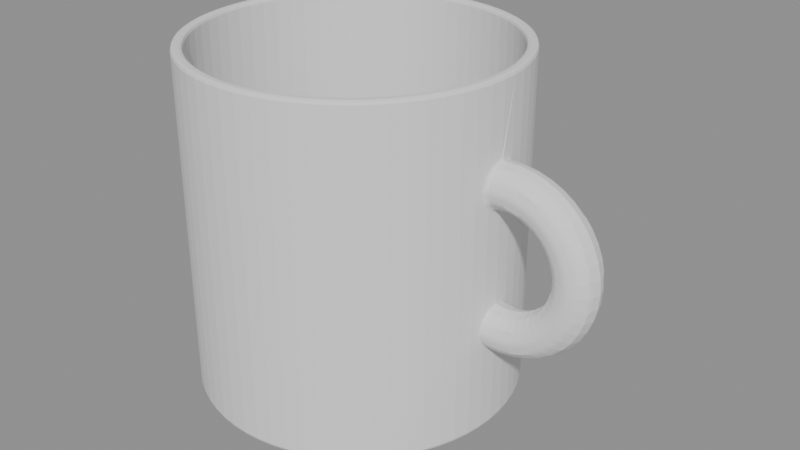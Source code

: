# Source: model.blend  (saved by Blender 4.2.68; exported with 4.5.12 LTS)
import bpy
from mathutils import Matrix  # noqa: F401  (used for matrix-valued properties, if any)

bpy.ops.wm.read_factory_settings(use_empty=True)
scene = bpy.context.scene
scene.name = 'Scene'

# ---- meshes
me_cuerpo = bpy.data.meshes.new('cuerpo')
me_cuerpo.from_pydata([(0.0, 0.0, 0.0), (45.0, 0.0, 0.0), (45.0, 0.0, 95.0), (42.0, 0.0, 95.0), (42.0, 0.0, 4.0), (0.0, 0.0, 4.0), (44.78, 4.411, 0.0), (44.78, 4.411, 95.0), (41.8, 4.117, 95.0), (41.8, 4.117, 4.0), (46.88, 0.0, 35.52), (46.82, 3.0, 34.72), (44.14, 8.779, 0.0), (44.14, 8.779, 95.0), (46.64, 5.196, 32.53), (41.19, 8.194, 95.0), (46.39, 6.0, 29.54), (46.15, 5.196, 26.55), (41.19, 8.194, 4.0), (45.97, 3.0, 24.36), (45.91, 7.348e-16, 23.56), (45.97, -3.0, 24.36), (43.06, 13.06, 0.0), (46.15, -5.196, 26.55), (43.06, 13.06, 95.0), (46.39, -6.0, 29.54), (40.19, 12.19, 95.0), (40.19, 12.19, 4.0), (46.64, -5.196, 32.53), (46.82, -3.0, 34.72), (48.91, 0.0, 35.51), (48.96, 3.0, 34.71), (41.57, 17.22, 0.0), (49.12, 5.196, 32.52), (41.57, 17.22, 95.0), (49.32, 6.0, 29.53), (38.8, 16.07, 95.0), (49.53, 5.196, 26.53), (38.8, 16.07, 4.0), (49.68, 3.0, 24.34), (49.74, 7.348e-16, 23.54), (49.68, -3.0, 24.34), (39.69, 21.21, 0.0), (39.69, 21.21, 95.0), (49.53, -5.196, 26.53), (37.04, 19.8, 95.0), (49.32, -6.0, 29.53), (37.04, 19.8, 4.0), (49.12, -5.196, 32.52), (48.96, -3.0, 34.71), (50.92, 0.0, 35.8), (51.09, 3.0, 35.02), (37.42, 25.0, 0.0), (51.57, 5.196, 32.87), (37.42, 25.0, 95.0), (52.22, 6.0, 29.95), (34.92, 23.33, 95.0), (34.92, 23.33, 4.0), (52.87, 5.196, 27.02), (53.35, 3.0, 24.87), (53.53, 7.348e-16, 24.09), (53.35, -3.0, 24.87), (34.79, 28.55, 0.0), (52.87, -5.196, 27.02), (34.79, 28.55, 95.0), (32.47, 26.64, 95.0), (52.22, -6.0, 29.95), (32.47, 26.64, 4.0), (51.57, -5.196, 32.87), (51.09, -3.0, 35.02), (52.86, 0.0, 36.39), (31.82, 31.82, 0.0), (53.15, 3.0, 35.64), (31.82, 31.82, 95.0), (53.94, 5.196, 33.59), (55.02, 6.0, 30.79), (29.7, 29.7, 95.0), (56.11, 5.196, 28.0), (29.7, 29.7, 4.0), (56.9, 3.0, 25.95), (57.19, 7.348e-16, 25.2), (28.55, 34.79, 0.0), (56.9, -3.0, 25.95), (28.55, 34.79, 95.0), (56.11, -5.196, 28.0), (26.64, 32.47, 95.0), (55.02, -6.0, 30.79), (53.94, -5.196, 33.59), (26.64, 32.47, 4.0), (53.15, -3.0, 35.64), (54.69, 0.0, 37.26), (55.09, 3.0, 36.56), (25.0, 37.42, 0.0), (25.0, 37.42, 95.0), (56.18, 5.196, 34.66), (57.67, 6.0, 32.05), (23.33, 34.92, 95.0), (23.33, 34.92, 4.0), (59.16, 5.196, 29.45), (60.25, 3.0, 27.54), (60.65, 7.348e-16, 26.85), (21.21, 39.69, 0.0), (60.25, -3.0, 27.54), (21.21, 39.69, 95.0), (59.16, -5.196, 29.45), (19.8, 37.04, 95.0), (57.67, -6.0, 32.05), (56.18, -5.196, 34.66), (19.8, 37.04, 4.0), (55.09, -3.0, 36.56), (56.37, 0.0, 38.4), (56.87, 3.0, 37.77), (17.22, 41.57, 0.0), (17.22, 41.57, 95.0), (58.23, 5.196, 36.05), (60.1, 6.0, 33.69), (16.07, 38.8, 95.0), (61.96, 5.196, 31.34), (16.07, 38.8, 4.0), (63.32, 3.0, 29.62), (63.82, 7.348e-16, 28.99), (13.06, 43.06, 0.0), (63.32, -3.0, 29.62), (13.06, 43.06, 95.0), (61.96, -5.196, 31.34), (12.19, 40.19, 95.0), (60.1, -6.0, 33.69), (12.19, 40.19, 4.0), (58.23, -5.196, 36.05), (56.87, -3.0, 37.77), (57.86, 0.0, 39.77), (8.779, 44.14, 0.0), (58.45, 3.0, 39.23), (8.779, 44.14, 95.0), (60.06, 5.196, 37.73), (8.194, 41.19, 95.0), (62.25, 6.0, 35.68), (64.44, 5.196, 33.63), (8.194, 41.19, 4.0), (66.05, 3.0, 32.13), (66.64, 7.348e-16, 31.59), (4.411, 44.78, 0.0), (66.05, -3.0, 32.13), (64.44, -5.196, 33.63), (4.411, 44.78, 95.0), (62.25, -6.0, 35.68), (4.117, 41.8, 95.0), (60.06, -5.196, 37.73), (4.117, 41.8, 4.0), (58.45, -3.0, 39.23), (59.13, 0.0, 41.36), (59.8, 3.0, 40.9), (2.755e-15, 45.0, 0.0), (2.755e-15, 45.0, 95.0), (61.61, 5.196, 39.66), (2.572e-15, 42.0, 95.0), (64.08, 6.0, 37.97), (66.56, 5.196, 36.27), (2.572e-15, 42.0, 4.0), (68.37, 3.0, 35.03), (69.03, 7.348e-16, 34.57), (68.37, -3.0, 35.03), (-4.411, 44.78, 0.0), (-4.411, 44.78, 95.0), (66.56, -5.196, 36.27), (-4.117, 41.8, 95.0), (64.08, -6.0, 37.97), (-4.117, 41.8, 4.0), (61.61, -5.196, 39.66), (59.8, -3.0, 40.9), (60.15, 0.0, 43.11), (60.87, 3.0, 42.76), (-8.779, 44.14, 0.0), (62.85, 5.196, 41.81), (-8.779, 44.14, 95.0), (65.55, 6.0, 40.5), (-8.194, 41.19, 95.0), (-8.194, 41.19, 4.0), (68.25, 5.196, 39.19), (70.23, 3.0, 38.24), (70.95, 7.348e-16, 37.89), (70.23, -3.0, 38.24), (-13.06, 43.06, 0.0), (68.25, -5.196, 39.19), (-13.06, 43.06, 95.0), (65.55, -6.0, 40.5), (-12.19, 40.19, 95.0), (62.85, -5.196, 41.81), (-12.19, 40.19, 4.0), (60.87, -3.0, 42.76), (60.89, 0.0, 45.0), (61.66, 3.0, 44.76), (-17.22, 41.57, 0.0), (63.76, 5.196, 44.11), (-17.22, 41.57, 95.0), (66.63, 6.0, 43.22), (-16.07, 38.8, 95.0), (-16.07, 38.8, 4.0), (69.49, 5.196, 42.34), (71.59, 3.0, 41.69), (72.36, 7.348e-16, 41.45), (-21.21, 39.69, 0.0), (71.59, -3.0, 41.69), (69.49, -5.196, 42.34), (-21.21, 39.69, 95.0), (66.63, -6.0, 43.22), (-19.8, 37.04, 95.0), (-19.8, 37.04, 4.0), (63.76, -5.196, 44.11), (61.66, -3.0, 44.76), (61.35, 0.0, 46.98), (-25.0, 37.42, 0.0), (62.14, 3.0, 46.86), (-25.0, 37.42, 95.0), (64.31, 5.196, 46.53), (67.28, 6.0, 46.08), (-23.33, 34.92, 95.0), (70.25, 5.196, 45.63), (-23.33, 34.92, 4.0), (72.42, 3.0, 45.3), (73.21, 7.348e-16, 45.18), (72.42, -3.0, 45.3), (-28.55, 34.79, 0.0), (70.25, -5.196, 45.63), (-28.55, 34.79, 95.0), (67.28, -6.0, 46.08), (-26.64, 32.47, 95.0), (64.31, -5.196, 46.53), (-26.64, 32.47, 4.0), (62.14, -3.0, 46.86), (61.5, 0.0, 49.0), (62.3, 3.0, 49.0), (-31.82, 31.82, 0.0), (-31.82, 31.82, 95.0), (64.5, 5.196, 49.0), (-29.7, 29.7, 95.0), (67.5, 6.0, 49.0), (70.5, 5.196, 49.0), (-29.7, 29.7, 4.0), (72.7, 3.0, 49.0), (73.5, 7.348e-16, 49.0), (72.7, -3.0, 49.0), (-34.79, 28.55, 0.0), (70.5, -5.196, 49.0), (-34.79, 28.55, 95.0), (67.5, -6.0, 49.0), (-32.47, 26.64, 95.0), (64.5, -5.196, 49.0), (-32.47, 26.64, 4.0), (62.3, -3.0, 49.0), (61.35, 0.0, 51.02), (62.14, 3.0, 51.14), (-37.42, 25.0, 0.0), (64.31, 5.196, 51.47), (-37.42, 25.0, 95.0), (-34.92, 23.33, 95.0), (67.28, 6.0, 51.92), (70.25, 5.196, 52.37), (-34.92, 23.33, 4.0), (72.42, 3.0, 52.7), (73.21, 7.348e-16, 52.82), (-39.69, 21.21, 0.0), (72.42, -3.0, 52.7), (-39.69, 21.21, 95.0), (70.25, -5.196, 52.37), (67.28, -6.0, 51.92), (-37.04, 19.8, 95.0), (-37.04, 19.8, 4.0), (64.31, -5.196, 51.47), (62.14, -3.0, 51.14), (60.89, 0.0, 53.0), (-41.57, 17.22, 0.0), (61.66, 3.0, 53.24), (63.76, 5.196, 53.89), (-41.57, 17.22, 95.0), (66.63, 6.0, 54.78), (-38.8, 16.07, 95.0), (-38.8, 16.07, 4.0), (69.49, 5.196, 55.66), (71.59, 3.0, 56.31), (72.36, 7.348e-16, 56.55), (71.59, -3.0, 56.31), (-43.06, 13.06, 0.0), (69.49, -5.196, 55.66), (-43.06, 13.06, 95.0), (66.63, -6.0, 54.78), (-40.19, 12.19, 95.0), (-40.19, 12.19, 4.0), (63.76, -5.196, 53.89), (61.66, -3.0, 53.24), (60.15, 0.0, 54.89), (60.87, 3.0, 55.24), (-44.14, 8.779, 0.0), (62.85, 5.196, 56.19), (-44.14, 8.779, 95.0), (65.55, 6.0, 57.5), (-41.19, 8.194, 95.0), (68.25, 5.196, 58.81), (-41.19, 8.194, 4.0), (70.23, 3.0, 59.76), (70.95, 7.348e-16, 60.11), (-44.78, 4.411, 0.0), (70.23, -3.0, 59.76), (-44.78, 4.411, 95.0), (68.25, -5.196, 58.81), (65.55, -6.0, 57.5), (-41.8, 4.117, 95.0), (62.85, -5.196, 56.19), (-41.8, 4.117, 4.0), (60.87, -3.0, 55.24), (59.13, 0.0, 56.64), (59.8, 3.0, 57.1), (-45.0, 5.511e-15, 0.0), (61.61, 5.196, 58.34), (-45.0, 5.511e-15, 95.0), (64.08, 6.0, 60.03), (-42.0, 5.144e-15, 95.0), (-42.0, 5.144e-15, 4.0), (66.56, 5.196, 61.73), (68.37, 3.0, 62.97), (69.03, 7.348e-16, 63.43), (-44.78, -4.411, 0.0), (68.37, -3.0, 62.97), (-44.78, -4.411, 95.0), (66.56, -5.196, 61.73), (-41.8, -4.117, 95.0), (64.08, -6.0, 60.03), (-41.8, -4.117, 4.0), (61.61, -5.196, 58.34), (59.8, -3.0, 57.1), (57.86, 0.0, 58.23), (-44.14, -8.779, 0.0), (58.45, 3.0, 58.77), (-44.14, -8.779, 95.0), (60.06, 5.196, 60.27), (-41.19, -8.194, 95.0), (62.25, 6.0, 62.32), (-41.19, -8.194, 4.0), (64.44, 5.196, 64.37), (66.05, 3.0, 65.87), (66.64, 7.348e-16, 66.41), (66.05, -3.0, 65.87), (-43.06, -13.06, 0.0), (-43.06, -13.06, 95.0), (64.44, -5.196, 64.37), (-40.19, -12.19, 95.0), (62.25, -6.0, 62.32), (60.06, -5.196, 60.27), (-40.19, -12.19, 4.0), (58.45, -3.0, 58.77), (56.37, 0.0, 59.6), (56.87, 3.0, 60.23), (-41.57, -17.22, 0.0), (-41.57, -17.22, 95.0), (58.23, 5.196, 61.95), (-38.8, -16.07, 95.0), (60.1, 6.0, 64.31), (-38.8, -16.07, 4.0), (61.96, 5.196, 66.66), (63.32, 3.0, 68.38), (63.82, 7.348e-16, 69.01), (63.32, -3.0, 68.38), (-39.69, -21.21, 0.0), (61.96, -5.196, 66.66), (-39.69, -21.21, 95.0), (60.1, -6.0, 64.31), (-37.04, -19.8, 95.0), (58.23, -5.196, 61.95), (-37.04, -19.8, 4.0), (56.87, -3.0, 60.23), (54.69, 0.0, 60.74), (-37.42, -25.0, 0.0), (55.09, 3.0, 61.44), (56.18, 5.196, 63.34), (-37.42, -25.0, 95.0), (57.67, 6.0, 65.95), (-34.92, -23.33, 95.0), (59.16, 5.196, 68.55), (-34.92, -23.33, 4.0), (60.25, 3.0, 70.46), (60.65, 7.348e-16, 71.15), (60.25, -3.0, 70.46), (-34.79, -28.55, 0.0), (-34.79, -28.55, 95.0), (59.16, -5.196, 68.55), (-32.47, -26.64, 95.0), (57.67, -6.0, 65.95), (-32.47, -26.64, 4.0), (56.18, -5.196, 63.34), (55.09, -3.0, 61.44), (52.86, 0.0, 61.61), (-31.82, -31.82, 0.0), (53.15, 3.0, 62.36), (53.94, 5.196, 64.41), (-31.82, -31.82, 95.0), (-29.7, -29.7, 95.0), (55.02, 6.0, 67.21), (-29.7, -29.7, 4.0), (56.11, 5.196, 70.0), (56.9, 3.0, 72.05), (57.19, 7.348e-16, 72.8), (56.9, -3.0, 72.05), (-28.55, -34.79, 0.0), (56.11, -5.196, 70.0), (-28.55, -34.79, 95.0), (55.02, -6.0, 67.21), (-26.64, -32.47, 95.0), (-26.64, -32.47, 4.0), (53.94, -5.196, 64.41), (53.15, -3.0, 62.36), (50.92, 0.0, 62.2), (51.09, 3.0, 62.98), (-25.0, -37.42, 0.0), (51.57, 5.196, 65.13), (-25.0, -37.42, 95.0), (52.22, 6.0, 68.05), (-23.33, -34.92, 95.0), (52.87, 5.196, 70.98), (-23.33, -34.92, 4.0), (53.35, 3.0, 73.13), (53.53, 7.348e-16, 73.91), (-21.21, -39.69, 0.0), (53.35, -3.0, 73.13), (-21.21, -39.69, 95.0), (52.87, -5.196, 70.98), (52.22, -6.0, 68.05), (-19.8, -37.04, 95.0), (51.57, -5.196, 65.13), (-19.8, -37.04, 4.0), (51.09, -3.0, 62.98), (48.91, 0.0, 62.49), (-17.22, -41.57, 0.0), (48.96, 3.0, 63.29), (49.12, 5.196, 65.48), (-17.22, -41.57, 95.0), (-16.07, -38.8, 95.0), (49.32, 6.0, 68.47), (49.53, 5.196, 71.47), (-16.07, -38.8, 4.0), (49.68, 3.0, 73.66), (49.74, 7.348e-16, 74.46), (-13.06, -43.06, 0.0), (49.68, -3.0, 73.66), (-13.06, -43.06, 95.0), (49.53, -5.196, 71.47), (-12.19, -40.19, 95.0), (49.32, -6.0, 68.47), (-12.19, -40.19, 4.0), (49.12, -5.196, 65.48), (48.96, -3.0, 63.29), (46.88, 0.0, 62.48), (46.82, 3.0, 63.28), (-8.779, -44.14, 0.0), (46.64, 5.196, 65.47), (-8.779, -44.14, 95.0), (-8.194, -41.19, 95.0), (46.39, 6.0, 68.46), (-8.194, -41.19, 4.0), (46.15, 5.196, 71.45), (45.97, 3.0, 73.64), (45.91, 7.348e-16, 74.44), (-4.411, -44.78, 0.0), (45.97, -3.0, 73.64), (-4.411, -44.78, 95.0), (46.15, -5.196, 71.45), (-4.117, -41.8, 95.0), (46.39, -6.0, 68.46), (-4.117, -41.8, 4.0), (46.64, -5.196, 65.47), (46.82, -3.0, 63.28), (-8.266e-15, -45.0, 0.0), (-8.266e-15, -45.0, 95.0), (-7.715e-15, -42.0, 95.0), (-7.715e-15, -42.0, 4.0), (4.411, -44.78, 0.0), (4.411, -44.78, 95.0), (4.117, -41.8, 95.0), (4.117, -41.8, 4.0), (8.779, -44.14, 0.0), (8.779, -44.14, 95.0), (8.194, -41.19, 95.0), (8.194, -41.19, 4.0), (13.06, -43.06, 0.0), (13.06, -43.06, 95.0), (12.19, -40.19, 95.0), (12.19, -40.19, 4.0), (17.22, -41.57, 0.0), (17.22, -41.57, 95.0), (16.07, -38.8, 95.0), (16.07, -38.8, 4.0), (21.21, -39.69, 0.0), (21.21, -39.69, 95.0), (19.8, -37.04, 95.0), (19.8, -37.04, 4.0), (25.0, -37.42, 0.0), (25.0, -37.42, 95.0), (23.33, -34.92, 95.0), (23.33, -34.92, 4.0), (28.55, -34.79, 0.0), (28.55, -34.79, 95.0), (26.64, -32.47, 95.0), (26.64, -32.47, 4.0), (31.82, -31.82, 0.0), (31.82, -31.82, 95.0), (29.7, -29.7, 95.0), (29.7, -29.7, 4.0), (34.79, -28.55, 0.0), (34.79, -28.55, 95.0), (32.47, -26.64, 95.0), (32.47, -26.64, 4.0), (37.42, -25.0, 0.0), (37.42, -25.0, 95.0), (34.92, -23.33, 95.0), (34.92, -23.33, 4.0), (39.69, -21.21, 0.0), (39.69, -21.21, 95.0), (37.04, -19.8, 95.0), (37.04, -19.8, 4.0), (41.57, -17.22, 0.0), (41.57, -17.22, 95.0), (38.8, -16.07, 95.0), (38.8, -16.07, 4.0), (43.06, -13.06, 0.0), (43.06, -13.06, 95.0), (40.19, -12.19, 95.0), (40.19, -12.19, 4.0), (44.14, -8.779, 0.0), (44.14, -8.779, 95.0), (41.19, -8.194, 95.0), (41.19, -8.194, 4.0), (44.78, -4.411, 0.0), (44.78, -4.411, 95.0), (41.8, -4.117, 95.0), (41.8, -4.117, 4.0), (44.85, 3.0, 35.04), (44.85, 3.0, 62.96), (44.78, 4.411, 25.97), (44.78, 4.411, 33.63), (44.78, 4.411, 64.37), (44.78, 4.411, 72.03), (44.85, 3.0, 24.54), (45.0, 0.0, 74.3), (45.0, 7.348e-16, 74.3), (45.0, 0.0, 23.7), (45.0, 7.348e-16, 23.7), (45.0, 0.0, 35.83), (45.0, 0.0, 62.17), (44.85, 3.0, 73.46), (44.55, 6.0, 29.83), (44.67, 5.196, 26.78), (44.67, 5.196, 32.85), (44.55, 6.0, 68.17), (44.67, 5.196, 65.15), (44.67, 5.196, 71.22), (44.55, -6.0, 29.83), (44.67, -5.196, 26.78), (44.67, -5.196, 32.85), (44.78, -4.411, 33.63), (44.78, -4.411, 64.37), (44.67, -5.196, 65.15), (44.78, -4.411, 72.03), (44.67, -5.196, 71.22), (44.78, -4.411, 25.97), (44.55, -6.0, 68.17), (44.85, -3.0, 24.54), (44.85, -3.0, 35.04), (44.85, -3.0, 62.96), (44.85, -3.0, 73.46)], [], [(6, 1, 0), (539, 7, 2, 541, 542, 547), (546, 545, 534, 537, 538, 535), (543, 1, 6, 536, 540, 544), (534, 545, 543, 544, 540, 536, 537), (2, 7, 8, 3), (3, 8, 9, 4), (9, 5, 4), (12, 6, 0), (536, 6, 12, 13, 7, 539, 553, 551, 552, 538, 537, 550, 548, 549), (550, 537, 536, 549, 548), (7, 13, 15, 8), (8, 15, 18, 9), (18, 5, 9), (22, 12, 0), (12, 22, 24, 13), (13, 24, 26, 15), (15, 26, 27, 18), (27, 5, 18), (32, 22, 0), (22, 32, 34, 24), (24, 34, 36, 26), (26, 36, 38, 27), (38, 5, 27), (42, 32, 0), (32, 42, 43, 34), (34, 43, 45, 36), (36, 45, 47, 38), (47, 5, 38), (52, 42, 0), (42, 52, 54, 43), (43, 54, 56, 45), (45, 56, 57, 47), (57, 5, 47), (62, 52, 0), (52, 62, 64, 54), (54, 64, 65, 56), (56, 65, 67, 57), (67, 5, 57), (71, 62, 0), (62, 71, 73, 64), (64, 73, 76, 65), (65, 76, 78, 67), (78, 5, 67), (81, 71, 0), (71, 81, 83, 73), (73, 83, 85, 76), (76, 85, 88, 78), (88, 5, 78), (92, 81, 0), (81, 92, 93, 83), (83, 93, 96, 85), (85, 96, 97, 88), (97, 5, 88), (101, 92, 0), (92, 101, 103, 93), (93, 103, 105, 96), (96, 105, 108, 97), (108, 5, 97), (112, 101, 0), (101, 112, 113, 103), (103, 113, 116, 105), (105, 116, 118, 108), (118, 5, 108), (121, 112, 0), (112, 121, 123, 113), (113, 123, 125, 116), (116, 125, 127, 118), (127, 5, 118), (131, 121, 0), (121, 131, 133, 123), (123, 133, 135, 125), (125, 135, 138, 127), (138, 5, 127), (141, 131, 0), (131, 141, 144, 133), (133, 144, 146, 135), (135, 146, 148, 138), (148, 5, 138), (152, 141, 0), (141, 152, 153, 144), (144, 153, 155, 146), (146, 155, 158, 148), (158, 5, 148), (162, 152, 0), (152, 162, 163, 153), (153, 163, 165, 155), (155, 165, 167, 158), (167, 5, 158), (162, 0, 172), (162, 172, 174, 163), (163, 174, 176, 165), (165, 176, 177, 167), (167, 177, 5), (172, 0, 182), (172, 182, 184, 174), (174, 184, 186, 176), (176, 186, 188, 177), (177, 188, 5), (182, 0, 192), (182, 192, 194, 184), (184, 194, 196, 186), (186, 196, 197, 188), (188, 197, 5), (192, 0, 201), (192, 201, 204, 194), (194, 204, 206, 196), (196, 206, 207, 197), (197, 207, 5), (201, 0, 211), (201, 211, 213, 204), (204, 213, 216, 206), (206, 216, 218, 207), (207, 218, 5), (211, 0, 222), (211, 222, 224, 213), (213, 224, 226, 216), (216, 226, 228, 218), (218, 228, 5), (222, 0, 232), (222, 232, 233, 224), (224, 233, 235, 226), (226, 235, 238, 228), (228, 238, 5), (232, 0, 242), (232, 242, 244, 233), (233, 244, 246, 235), (235, 246, 248, 238), (238, 248, 5), (242, 0, 252), (242, 252, 254, 244), (244, 254, 255, 246), (246, 255, 258, 248), (248, 258, 5), (252, 0, 261), (252, 261, 263, 254), (254, 263, 266, 255), (255, 266, 267, 258), (258, 267, 5), (261, 0, 271), (261, 271, 274, 263), (263, 274, 276, 266), (266, 276, 277, 267), (267, 277, 5), (271, 0, 282), (271, 282, 284, 274), (274, 284, 286, 276), (276, 286, 287, 277), (277, 287, 5), (282, 0, 292), (282, 292, 294, 284), (284, 294, 296, 286), (286, 296, 298, 287), (287, 298, 5), (292, 0, 301), (292, 301, 303, 294), (294, 303, 306, 296), (296, 306, 308, 298), (298, 308, 5), (301, 0, 312), (301, 312, 314, 303), (303, 314, 316, 306), (306, 316, 317, 308), (308, 317, 5), (312, 0, 321), (312, 321, 323, 314), (314, 323, 325, 316), (316, 325, 327, 317), (317, 327, 5), (321, 0, 331), (321, 331, 333, 323), (323, 333, 335, 325), (325, 335, 337, 327), (327, 337, 5), (331, 0, 342), (331, 342, 343, 333), (333, 343, 345, 335), (335, 345, 348, 337), (337, 348, 5), (342, 0, 352), (342, 352, 353, 343), (343, 353, 355, 345), (345, 355, 357, 348), (348, 357, 5), (352, 0, 362), (352, 362, 364, 353), (353, 364, 366, 355), (355, 366, 368, 357), (357, 368, 5), (362, 0, 371), (362, 371, 374, 364), (364, 374, 376, 366), (366, 376, 378, 368), (368, 378, 5), (371, 0, 382), (371, 382, 383, 374), (374, 383, 385, 376), (376, 385, 387, 378), (378, 387, 5), (382, 0, 391), (382, 391, 394, 383), (383, 394, 395, 385), (385, 395, 397, 387), (387, 397, 5), (391, 0, 402), (391, 402, 404, 394), (394, 404, 406, 395), (395, 406, 407, 397), (397, 407, 5), (402, 0, 412), (402, 412, 414, 404), (404, 414, 416, 406), (406, 416, 418, 407), (407, 418, 5), (412, 0, 421), (412, 421, 423, 414), (414, 423, 426, 416), (416, 426, 428, 418), (418, 428, 5), (421, 0, 431), (421, 431, 434, 423), (423, 434, 435, 426), (426, 435, 438, 428), (428, 438, 5), (431, 0, 441), (431, 441, 443, 434), (434, 443, 445, 435), (435, 445, 447, 438), (438, 447, 5), (441, 0, 452), (441, 452, 454, 443), (443, 454, 455, 445), (445, 455, 457, 447), (447, 457, 5), (452, 0, 461), (452, 461, 463, 454), (454, 463, 465, 455), (455, 465, 467, 457), (457, 467, 5), (461, 0, 470), (461, 470, 471, 463), (463, 471, 472, 465), (465, 472, 473, 467), (467, 473, 5), (0, 474, 470), (470, 474, 475, 471), (471, 475, 476, 472), (472, 476, 477, 473), (5, 473, 477), (0, 478, 474), (474, 478, 479, 475), (475, 479, 480, 476), (476, 480, 481, 477), (5, 477, 481), (0, 482, 478), (478, 482, 483, 479), (479, 483, 484, 480), (480, 484, 485, 481), (5, 481, 485), (0, 486, 482), (482, 486, 487, 483), (483, 487, 488, 484), (484, 488, 489, 485), (5, 485, 489), (0, 490, 486), (486, 490, 491, 487), (487, 491, 492, 488), (488, 492, 493, 489), (5, 489, 493), (0, 494, 490), (490, 494, 495, 491), (491, 495, 496, 492), (492, 496, 497, 493), (5, 493, 497), (0, 498, 494), (494, 498, 499, 495), (495, 499, 500, 496), (496, 500, 501, 497), (5, 497, 501), (0, 502, 498), (498, 502, 503, 499), (499, 503, 504, 500), (500, 504, 505, 501), (5, 501, 505), (0, 506, 502), (502, 506, 507, 503), (503, 507, 508, 504), (504, 508, 509, 505), (5, 505, 509), (0, 510, 506), (506, 510, 511, 507), (507, 511, 512, 508), (508, 512, 513, 509), (5, 509, 513), (0, 514, 510), (510, 514, 515, 511), (511, 515, 516, 512), (512, 516, 517, 513), (5, 513, 517), (0, 518, 514), (514, 518, 519, 515), (515, 519, 520, 516), (516, 520, 521, 517), (5, 517, 521), (0, 522, 518), (518, 522, 523, 519), (519, 523, 524, 520), (520, 524, 525, 521), (5, 521, 525), (0, 526, 522), (522, 526, 527, 523), (523, 527, 528, 524), (524, 528, 529, 525), (5, 525, 529), (0, 530, 526), (560, 531, 527, 526, 530, 562, 555, 554, 556, 557, 558, 559, 563, 561), (556, 554, 555, 562, 557), (527, 531, 532, 528), (528, 532, 533, 529), (5, 529, 533), (0, 1, 530), (541, 2, 531, 560, 567), (558, 557, 565, 545, 546, 566), (562, 530, 1, 543, 564), (565, 557, 562, 564, 543, 545), (531, 2, 3, 532), (532, 3, 4, 533), (5, 533, 4), (545, 10, 11, 534), (11, 14, 550, 537, 534), (14, 16, 548, 550), (548, 16, 17, 549), (549, 17, 19, 540, 536), (540, 19, 20, 544), (543, 544, 20, 21, 564), (564, 21, 23, 555, 562), (555, 23, 25, 554), (25, 28, 556, 554), (28, 29, 565, 557, 556), (565, 29, 10, 545), (10, 30, 31, 11), (11, 31, 33, 14), (14, 33, 35, 16), (16, 35, 37, 17), (17, 37, 39, 19), (19, 39, 40, 20), (20, 40, 41, 21), (21, 41, 44, 23), (23, 44, 46, 25), (25, 46, 48, 28), (28, 48, 49, 29), (29, 49, 30, 10), (30, 50, 51, 31), (31, 51, 53, 33), (33, 53, 55, 35), (35, 55, 58, 37), (37, 58, 59, 39), (39, 59, 60, 40), (40, 60, 61, 41), (41, 61, 63, 44), (44, 63, 66, 46), (46, 66, 68, 48), (48, 68, 69, 49), (49, 69, 50, 30), (50, 70, 72, 51), (51, 72, 74, 53), (53, 74, 75, 55), (55, 75, 77, 58), (58, 77, 79, 59), (59, 79, 80, 60), (60, 80, 82, 61), (61, 82, 84, 63), (63, 84, 86, 66), (66, 86, 87, 68), (68, 87, 89, 69), (69, 89, 70, 50), (70, 90, 91, 72), (72, 91, 94, 74), (74, 94, 95, 75), (75, 95, 98, 77), (77, 98, 99, 79), (79, 99, 100, 80), (80, 100, 102, 82), (82, 102, 104, 84), (84, 104, 106, 86), (86, 106, 107, 87), (87, 107, 109, 89), (89, 109, 90, 70), (90, 110, 111, 91), (91, 111, 114, 94), (94, 114, 115, 95), (95, 115, 117, 98), (98, 117, 119, 99), (99, 119, 120, 100), (100, 120, 122, 102), (102, 122, 124, 104), (104, 124, 126, 106), (106, 126, 128, 107), (107, 128, 129, 109), (109, 129, 110, 90), (110, 130, 132, 111), (111, 132, 134, 114), (114, 134, 136, 115), (115, 136, 137, 117), (117, 137, 139, 119), (119, 139, 140, 120), (120, 140, 142, 122), (122, 142, 143, 124), (124, 143, 145, 126), (126, 145, 147, 128), (128, 147, 149, 129), (129, 149, 130, 110), (130, 150, 151, 132), (132, 151, 154, 134), (134, 154, 156, 136), (136, 156, 157, 137), (137, 157, 159, 139), (139, 159, 160, 140), (140, 160, 161, 142), (142, 161, 164, 143), (143, 164, 166, 145), (145, 166, 168, 147), (147, 168, 169, 149), (149, 169, 150, 130), (150, 170, 171, 151), (151, 171, 173, 154), (154, 173, 175, 156), (156, 175, 178, 157), (157, 178, 179, 159), (159, 179, 180, 160), (160, 180, 181, 161), (161, 181, 183, 164), (164, 183, 185, 166), (166, 185, 187, 168), (168, 187, 189, 169), (169, 189, 170, 150), (170, 190, 191, 171), (171, 191, 193, 173), (173, 193, 195, 175), (175, 195, 198, 178), (178, 198, 199, 179), (179, 199, 200, 180), (180, 200, 202, 181), (181, 202, 203, 183), (183, 203, 205, 185), (185, 205, 208, 187), (187, 208, 209, 189), (189, 209, 190, 170), (190, 210, 212, 191), (191, 212, 214, 193), (193, 214, 215, 195), (195, 215, 217, 198), (198, 217, 219, 199), (199, 219, 220, 200), (200, 220, 221, 202), (202, 221, 223, 203), (203, 223, 225, 205), (205, 225, 227, 208), (208, 227, 229, 209), (209, 229, 210, 190), (210, 230, 231, 212), (212, 231, 234, 214), (214, 234, 236, 215), (215, 236, 237, 217), (217, 237, 239, 219), (219, 239, 240, 220), (220, 240, 241, 221), (221, 241, 243, 223), (223, 243, 245, 225), (225, 245, 247, 227), (227, 247, 249, 229), (229, 249, 230, 210), (230, 250, 251, 231), (231, 251, 253, 234), (234, 253, 256, 236), (236, 256, 257, 237), (237, 257, 259, 239), (239, 259, 260, 240), (240, 260, 262, 241), (241, 262, 264, 243), (243, 264, 265, 245), (245, 265, 268, 247), (247, 268, 269, 249), (249, 269, 250, 230), (250, 270, 272, 251), (251, 272, 273, 253), (253, 273, 275, 256), (256, 275, 278, 257), (257, 278, 279, 259), (259, 279, 280, 260), (260, 280, 281, 262), (262, 281, 283, 264), (264, 283, 285, 265), (265, 285, 288, 268), (268, 288, 289, 269), (269, 289, 270, 250), (270, 290, 291, 272), (272, 291, 293, 273), (273, 293, 295, 275), (275, 295, 297, 278), (278, 297, 299, 279), (279, 299, 300, 280), (280, 300, 302, 281), (281, 302, 304, 283), (283, 304, 305, 285), (285, 305, 307, 288), (288, 307, 309, 289), (289, 309, 290, 270), (290, 310, 311, 291), (291, 311, 313, 293), (293, 313, 315, 295), (295, 315, 318, 297), (297, 318, 319, 299), (299, 319, 320, 300), (300, 320, 322, 302), (302, 322, 324, 304), (304, 324, 326, 305), (305, 326, 328, 307), (307, 328, 329, 309), (309, 329, 310, 290), (310, 330, 332, 311), (311, 332, 334, 313), (313, 334, 336, 315), (315, 336, 338, 318), (318, 338, 339, 319), (319, 339, 340, 320), (320, 340, 341, 322), (322, 341, 344, 324), (324, 344, 346, 326), (326, 346, 347, 328), (328, 347, 349, 329), (329, 349, 330, 310), (330, 350, 351, 332), (332, 351, 354, 334), (334, 354, 356, 336), (336, 356, 358, 338), (338, 358, 359, 339), (339, 359, 360, 340), (340, 360, 361, 341), (341, 361, 363, 344), (344, 363, 365, 346), (346, 365, 367, 347), (347, 367, 369, 349), (349, 369, 350, 330), (350, 370, 372, 351), (351, 372, 373, 354), (354, 373, 375, 356), (356, 375, 377, 358), (358, 377, 379, 359), (359, 379, 380, 360), (360, 380, 381, 361), (361, 381, 384, 363), (363, 384, 386, 365), (365, 386, 388, 367), (367, 388, 389, 369), (369, 389, 370, 350), (370, 390, 392, 372), (372, 392, 393, 373), (373, 393, 396, 375), (375, 396, 398, 377), (377, 398, 399, 379), (379, 399, 400, 380), (380, 400, 401, 381), (381, 401, 403, 384), (384, 403, 405, 386), (386, 405, 408, 388), (388, 408, 409, 389), (389, 409, 390, 370), (390, 410, 411, 392), (392, 411, 413, 393), (393, 413, 415, 396), (396, 415, 417, 398), (398, 417, 419, 399), (399, 419, 420, 400), (400, 420, 422, 401), (401, 422, 424, 403), (403, 424, 425, 405), (405, 425, 427, 408), (408, 427, 429, 409), (409, 429, 410, 390), (410, 430, 432, 411), (411, 432, 433, 413), (413, 433, 436, 415), (415, 436, 437, 417), (417, 437, 439, 419), (419, 439, 440, 420), (420, 440, 442, 422), (422, 442, 444, 424), (424, 444, 446, 425), (425, 446, 448, 427), (427, 448, 449, 429), (429, 449, 430, 410), (430, 450, 451, 432), (432, 451, 453, 433), (433, 453, 456, 436), (436, 456, 458, 437), (437, 458, 459, 439), (439, 459, 460, 440), (440, 460, 462, 442), (442, 462, 464, 444), (444, 464, 466, 446), (446, 466, 468, 448), (448, 468, 469, 449), (449, 469, 450, 430), (535, 451, 450, 546), (552, 453, 451, 535, 538), (551, 456, 453, 552), (458, 456, 551, 553), (459, 458, 553, 539, 547), (542, 460, 459, 547), (567, 462, 460, 542, 541), (560, 561, 464, 462, 567), (466, 464, 561, 563), (559, 468, 466, 563), (566, 469, 468, 559, 558), (450, 469, 566, 546)])
me_cuerpo.update()

# ---- objects
ob_cuerpo = bpy.data.objects.new('cuerpo', me_cuerpo)

# ---- transforms, parenting, visibility, modifiers, constraints
ob_cuerpo.location = (0.0, 0.0, 0.0)
_m = ob_cuerpo.modifiers.new('filete', 'BEVEL')
_m.width = 1.0
_m.width_pct = 1.0
_m.segments = 2

# ---- collection membership
scene.collection.objects.link(ob_cuerpo)

# ---- scene / render settings (as saved in the file)
scene.frame_start = 1; scene.frame_end = 250; scene.frame_set(1)
scene.render.engine = 'BLENDER_EEVEE_NEXT'
bpy.context.view_layer.update()

# ---- added for rendering (the .blend has no active camera and no usable light): camera, sun + grey world if the file has none
cam_auto = bpy.data.cameras.new('AutoCamera')
cam_auto.lens = 50.0
cam_auto.sensor_width = 36.0
cam_auto.clip_end = 2866.63
ob_auto_camera = bpy.data.objects.new('AutoCamera', cam_auto)
scene.collection.objects.link(ob_auto_camera)
ob_auto_camera.location = (177.591, -196.01, 178.173)
ob_auto_camera.rotation_euler = (1.09748, -7.21219e-08, 0.694738)
scene.camera = ob_auto_camera
light_auto_sun = bpy.data.lights.new('AutoSun', 'SUN')
light_auto_sun.energy = 3.0
light_auto_sun.angle = 0.0523599
ob_auto_sun = bpy.data.objects.new('AutoSun', light_auto_sun)
scene.collection.objects.link(ob_auto_sun)
ob_auto_sun.rotation_euler = (0.872665, 0.174533, 0.523599)
if scene.world is None:
    world_auto = bpy.data.worlds.new('AutoWorld')
    world_auto.color = (0.3, 0.3, 0.3)
    scene.world = world_auto
bpy.context.view_layer.update()
